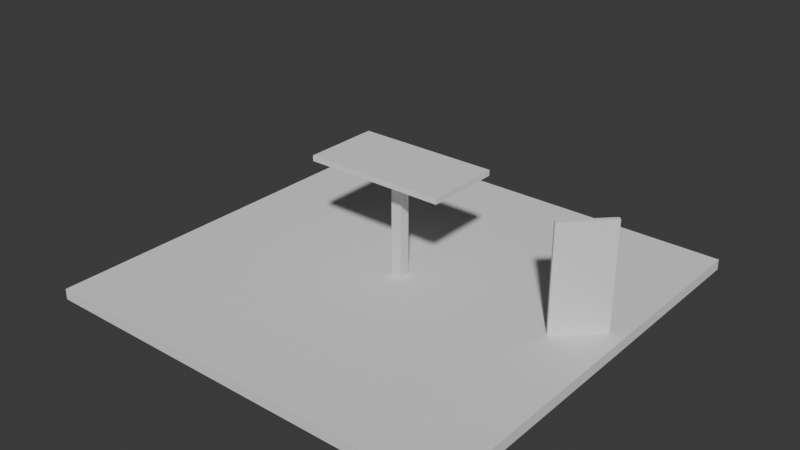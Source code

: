 # Source: selection_probe.blend  (saved by Blender 5.2.45; exported with 4.5.12 LTS)
import bpy
from mathutils import Matrix  # noqa: F401  (used for matrix-valued properties, if any)

bpy.ops.wm.read_factory_settings(use_empty=True)
scene = bpy.context.scene
scene.name = 'Scene'

# ---- collections
col_collection = bpy.data.collections.new('Collection'); scene.collection.children.link(col_collection)

# ---- materials (node trees are filled in below, after node groups)
mat_probe = bpy.data.materials.new('probe')

# ---- material node trees
mat_probe.use_nodes = True; mat_probe.node_tree.nodes.clear()
_N = mat_probe.node_tree.nodes; _L = mat_probe.node_tree.links
n0 = _N.new('ShaderNodeBsdfPrincipled'); n0.name = 'Principled BSDF'; n0.location = (-200, 100)
n0.inputs[2].default_value = 0.45
n0.inputs[10].default_value = 0.005
n1 = _N.new('ShaderNodeOutputMaterial'); n1.name = 'Material Output'; n1.location = (200, 100)
n2 = _N.new('ShaderNodeTexCoord'); n2.name = 'Texture Coordinate'; n2.location = (0, 0)
n3 = _N.new('ShaderNodeVectorMath'); n3.name = 'Vector Math'; n3.location = (0, 0)
n3.operation = 'MULTIPLY'
n3.inputs[1].default_value = (3.0, 0.7, 1.0)
n4 = _N.new('ShaderNodeTexNoise'); n4.name = 'Noise Texture'; n4.location = (0, 0)
n4.width = 160
n4.inputs[8].default_value = 0.3
n5 = _N.new('ShaderNodeValToRGB'); n5.name = 'Color Ramp'; n5.location = (0, 0)
while len(n5.color_ramp.elements) > 1: n5.color_ramp.elements.remove(n5.color_ramp.elements[-1])
n5.color_ramp.elements[0].position = 0.0; n5.color_ramp.elements[0].color = (0.6, 0.61, 0.6, 1.0)
_e = n5.color_ramp.elements.new(1.0); _e.color = (0.9, 0.9, 0.89, 1.0)
_L.new(n0.outputs[0], n1.inputs[0])
_L.new(n2.outputs[3], n3.inputs[0])
_L.new(n3.outputs[0], n4.inputs[0])
_L.new(n4.outputs[0], n5.inputs[0])
_L.new(n5.outputs[0], n0.inputs[0])
n1.is_active_output = True

# ---- world
world_world = bpy.data.worlds.new('World'); scene.world = world_world
world_world.use_nodes = True; world_world.node_tree.nodes.clear()
_N = world_world.node_tree.nodes; _L = world_world.node_tree.links
n0 = _N.new('ShaderNodeOutputWorld'); n0.name = 'World Output'; n0.location = (200, 100)
n1 = _N.new('ShaderNodeBackground'); n1.name = 'Background'; n1.location = (-200, 100)
n1.inputs[0].default_value = (0.05088, 0.05088, 0.05088, 1.0)
_L.new(n1.outputs[0], n0.inputs[0])
n0.is_active_output = True
world_world.color = (0.05088, 0.05088, 0.05088)
world_world.sun_shadow_jitter_overblur = 0.0

# ---- cameras
cam_camera_001 = bpy.data.cameras.new('Camera.001')

# ---- meshes
me_cube_001 = bpy.data.meshes.new('Cube.001')
me_cube_001.from_pydata([(-1.0, -1.0, -1.0), (-1.0, -1.0, 1.0), (-1.0, 1.0, -1.0), (-1.0, 1.0, 1.0), (1.0, -1.0, -1.0), (1.0, -1.0, 1.0), (1.0, 1.0, -1.0), (1.0, 1.0, 1.0)], [], [(0, 1, 3, 2), (2, 3, 7, 6), (6, 7, 5, 4), (4, 5, 1, 0), (2, 6, 4, 0), (7, 3, 1, 5)])
_uv = me_cube_001.uv_layers.new(name='UVMap')
_uv.uv.foreach_set('vector', [0.375, 0.0, 0.625, 0.0, 0.625, 0.25, 0.375, 0.25, 0.375, 0.25, 0.625, 0.25, 0.625, 0.5, 0.375, 0.5, 0.375, 0.5, 0.625, 0.5, 0.625, 0.75, 0.375, 0.75, 0.375, 0.75, 0.625, 0.75, 0.625, 1.0, 0.375, 1.0, 0.125, 0.5, 0.375, 0.5, 0.375, 0.75, 0.125, 0.75, 0.625, 0.5, 0.875, 0.5, 0.875, 0.75, 0.625, 0.75])
me_cube_001.update()
me_cube_002 = bpy.data.meshes.new('Cube.002')
me_cube_002.from_pydata([(-1.0, -1.0, -1.0), (-1.0, -1.0, 1.0), (-1.0, 1.0, -1.0), (-1.0, 1.0, 1.0), (1.0, -1.0, -1.0), (1.0, -1.0, 1.0), (1.0, 1.0, -1.0), (1.0, 1.0, 1.0)], [], [(0, 1, 3, 2), (2, 3, 7, 6), (6, 7, 5, 4), (4, 5, 1, 0), (2, 6, 4, 0), (7, 3, 1, 5)])
_uv = me_cube_002.uv_layers.new(name='UVMap')
_uv.uv.foreach_set('vector', [0.375, 0.0, 0.625, 0.0, 0.625, 0.25, 0.375, 0.25, 0.375, 0.25, 0.625, 0.25, 0.625, 0.5, 0.375, 0.5, 0.375, 0.5, 0.625, 0.5, 0.625, 0.75, 0.375, 0.75, 0.375, 0.75, 0.625, 0.75, 0.625, 1.0, 0.375, 1.0, 0.125, 0.5, 0.375, 0.5, 0.375, 0.75, 0.125, 0.75, 0.625, 0.5, 0.875, 0.5, 0.875, 0.75, 0.625, 0.75])
me_cube_002.materials.append(mat_probe)
me_cube_002.update()
me_cube_003 = bpy.data.meshes.new('Cube.003')
me_cube_003.from_pydata([(-1.0, -1.0, -1.0), (-1.0, -1.0, 1.0), (-1.0, 1.0, -1.0), (-1.0, 1.0, 1.0), (1.0, -1.0, -1.0), (1.0, -1.0, 1.0), (1.0, 1.0, -1.0), (1.0, 1.0, 1.0)], [], [(0, 1, 3, 2), (2, 3, 7, 6), (6, 7, 5, 4), (4, 5, 1, 0), (2, 6, 4, 0), (7, 3, 1, 5)])
_uv = me_cube_003.uv_layers.new(name='UVMap')
_uv.uv.foreach_set('vector', [0.375, 0.0, 0.625, 0.0, 0.625, 0.25, 0.375, 0.25, 0.375, 0.25, 0.625, 0.25, 0.625, 0.5, 0.375, 0.5, 0.375, 0.5, 0.625, 0.5, 0.625, 0.75, 0.375, 0.75, 0.375, 0.75, 0.625, 0.75, 0.625, 1.0, 0.375, 1.0, 0.125, 0.5, 0.375, 0.5, 0.375, 0.75, 0.125, 0.75, 0.625, 0.5, 0.875, 0.5, 0.875, 0.75, 0.625, 0.75])
me_cube_003.update()
me_cube_004 = bpy.data.meshes.new('Cube.004')
me_cube_004.from_pydata([(-1.0, -1.0, -1.0), (-1.0, -1.0, 1.0), (-1.0, 1.0, -1.0), (-1.0, 1.0, 1.0), (1.0, -1.0, -1.0), (1.0, -1.0, 1.0), (1.0, 1.0, -1.0), (1.0, 1.0, 1.0)], [], [(0, 1, 3, 2), (2, 3, 7, 6), (6, 7, 5, 4), (4, 5, 1, 0), (2, 6, 4, 0), (7, 3, 1, 5)])
_uv = me_cube_004.uv_layers.new(name='UVMap')
_uv.uv.foreach_set('vector', [0.375, 0.0, 0.625, 0.0, 0.625, 0.25, 0.375, 0.25, 0.375, 0.25, 0.625, 0.25, 0.625, 0.5, 0.375, 0.5, 0.375, 0.5, 0.625, 0.5, 0.625, 0.75, 0.375, 0.75, 0.375, 0.75, 0.625, 0.75, 0.625, 1.0, 0.375, 1.0, 0.125, 0.5, 0.375, 0.5, 0.375, 0.75, 0.125, 0.75, 0.625, 0.5, 0.875, 0.5, 0.875, 0.75, 0.625, 0.75])
me_cube_004.update()
me_cube_005 = bpy.data.meshes.new('Cube.005')
me_cube_005.from_pydata([(-1.0, -1.0, -1.0), (-1.0, -1.0, 1.0), (-1.0, 1.0, -1.0), (-1.0, 1.0, 1.0), (1.0, -1.0, -1.0), (1.0, -1.0, 1.0), (1.0, 1.0, -1.0), (1.0, 1.0, 1.0)], [], [(0, 1, 3, 2), (2, 3, 7, 6), (6, 7, 5, 4), (4, 5, 1, 0), (2, 6, 4, 0), (7, 3, 1, 5)])
_uv = me_cube_005.uv_layers.new(name='UVMap')
_uv.uv.foreach_set('vector', [0.375, 0.0, 0.625, 0.0, 0.625, 0.25, 0.375, 0.25, 0.375, 0.25, 0.625, 0.25, 0.625, 0.5, 0.375, 0.5, 0.375, 0.5, 0.625, 0.5, 0.625, 0.75, 0.375, 0.75, 0.375, 0.75, 0.625, 0.75, 0.625, 1.0, 0.375, 1.0, 0.125, 0.5, 0.375, 0.5, 0.375, 0.75, 0.125, 0.75, 0.625, 0.5, 0.875, 0.5, 0.875, 0.75, 0.625, 0.75])
me_cube_005.update()

# ---- objects
ob_floor = bpy.data.objects.new('floor', me_cube_001)
ob_leg = bpy.data.objects.new('leg', me_cube_002)
ob_camera = bpy.data.objects.new('Camera', cam_camera_001)
ob_tabletop = bpy.data.objects.new('tabletop', me_cube_003)
ob_hinge = bpy.data.objects.new('hinge', None)
ob_door_leaf = bpy.data.objects.new('door_leaf', me_cube_004)
ob_door_detail = bpy.data.objects.new('door_detail', me_cube_005)

# ---- transforms, parenting, visibility, modifiers, constraints
ob_floor.location = (0.0, 0.0, -0.1)
ob_floor.scale = (4.0, 4.0, 0.1)
ob_leg.location = (0.0, 0.0, 1.0)
ob_leg.scale = (0.1, 0.1, 1.0)
ob_camera.location = (0.0, 0.0, 10.0)
ob_tabletop.location = (0.0, 0.0, 2.05)
ob_tabletop.scale = (1.3, 0.7, 0.05)
ob_hinge.location = (3.0, 0.0, 0.0)
ob_hinge.rotation_euler = (0.0, 0.0, 0.7854)
ob_door_leaf.parent = ob_hinge
ob_door_leaf.location = (0.5, 0.0, 1.0)
ob_door_leaf.scale = (0.5, 0.04, 1.0)
ob_door_detail.parent = ob_door_leaf
ob_door_detail.location = (0.0, 1.1, 0.0)
ob_door_detail.scale = (0.1, 0.01, 0.2)

# ---- collection membership
col_collection.objects.link(ob_floor)
col_collection.objects.link(ob_leg)
col_collection.objects.link(ob_camera)
col_collection.objects.link(ob_tabletop)
col_collection.objects.link(ob_hinge)
col_collection.objects.link(ob_door_leaf)
col_collection.objects.link(ob_door_detail)

# ---- scene / render settings (as saved in the file)
scene.frame_start = 1; scene.frame_end = 250; scene.frame_set(1)
scene.render.engine = 'BLENDER_EEVEE_NEXT'
scene.render.bake_bias = 0.0
scene.render.bake_samples = 0
scene.render.compositor_device = 'GPU'
scene.eevee.use_volume_custom_range = False
scene.eevee.fast_gi_thickness_near = 0.1
scene.eevee.fast_gi_thickness_far = 0.0
scene.eevee.ray_tracing_options.screen_trace_thickness = 0.1
bpy.context.view_layer.update()

# ---- added for rendering (the .blend has no active camera and no usable light): camera, sun
cam_auto = bpy.data.cameras.new('AutoCamera')
cam_auto.lens = 50.0
cam_auto.sensor_width = 36.0
cam_auto.clip_end = 1000.0
ob_auto_camera = bpy.data.objects.new('AutoCamera', cam_auto)
scene.collection.objects.link(ob_auto_camera)
ob_auto_camera.location = (10.6818, -12.8182, 9.49547)
ob_auto_camera.rotation_euler = (1.09748, -7.21219e-08, 0.694738)
scene.camera = ob_auto_camera
light_auto_sun = bpy.data.lights.new('AutoSun', 'SUN')
light_auto_sun.energy = 3.0
light_auto_sun.angle = 0.0523599
ob_auto_sun = bpy.data.objects.new('AutoSun', light_auto_sun)
scene.collection.objects.link(ob_auto_sun)
ob_auto_sun.rotation_euler = (0.872665, 0.174533, 0.523599)
bpy.context.view_layer.update()
